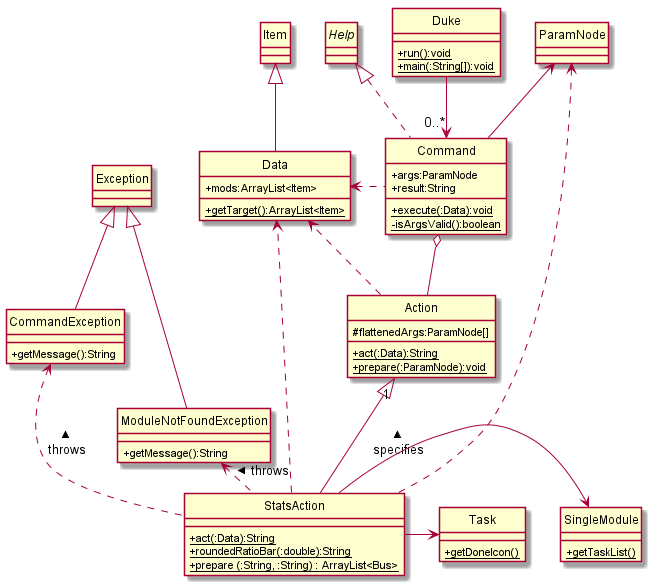

The diagram above was rendered by PlantUML. Its source (embedded in the PNG):
@startuml
hide circle
skinparam classAttributeIconSize 0


class StatsAction{
+{static} act(:Data):String
+{static} roundedRatioBar(:double):String
+{static} prepare (:String, :String) : ArrayList<Bus>
}
class Duke{
+{static} run():void
+{static} main(:String[]):void
}
class Command{
+args:ParamNode
+result:String
+{static}execute(:Data):void
-{static}isArgsValid():boolean
}
class ParamNode{
}
class Data{
+mods:ArrayList<Item>
+{static}getTarget():ArrayList<Item>

}
class Action{
#flattenedArgs:ParamNode[]
+{static}act(:Data):String
+{static}prepare(:ParamNode):void
}
class CommandException{
+getMessage():String
}
class ModuleNotFoundException{
+getMessage():String
}
class Task{
+{static}getDoneIcon()
}
class SingleModule{
+{static}getTaskList()
}


interface Help
Help <|.. Command
Duke -->"0..*" Command
Command o-- Action
Action ..> Data
Action "1"<|-- StatsAction : specifies <
Item <|-- Data
Data <. Command
ParamNode <-- Command
StatsAction .> Data
ParamNode <. StatsAction
CommandException <.. StatsAction : throws <
StatsAction -> Task
StatsAction -> SingleModule
ModuleNotFoundException <. StatsAction : throws <
Exception <|-- CommandException
Exception <|-- ModuleNotFoundException


@enduml